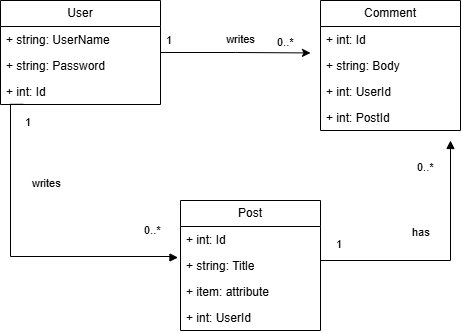

The diagram above was exported from draw.io. Its source (the exported page's mxGraphModel, read from the mxfile embedded in the PNG):
<mxGraphModel dx="1084" dy="656" grid="1" gridSize="10" guides="1" tooltips="1" connect="1" arrows="1" fold="1" page="1" pageScale="1" pageWidth="827" pageHeight="1169" math="0" shadow="0">
  <root>
    <mxCell id="0" />
    <mxCell id="1" parent="0" />
    <mxCell id="0xHCyThUKWDlBZuJhiBg-24" edge="1" parent="1" source="0xHCyThUKWDlBZuJhiBg-4" style="edgeStyle=orthogonalEdgeStyle;rounded=0;orthogonalLoop=1;jettySize=auto;html=1;exitX=1;exitY=0.5;exitDx=0;exitDy=0;">
      <mxGeometry relative="1" as="geometry">
        <mxPoint x="390" y="372.42105263157896" as="targetPoint" />
      </mxGeometry>
    </mxCell>
    <mxCell id="0xHCyThUKWDlBZuJhiBg-4" parent="1" style="swimlane;fontStyle=0;childLayout=stackLayout;horizontal=1;startSize=26;fillColor=none;horizontalStack=0;resizeParent=1;resizeParentMax=0;resizeLast=0;collapsible=1;marginBottom=0;whiteSpace=wrap;html=1;" value="User" vertex="1">
      <mxGeometry height="104" width="160" x="80" y="320" as="geometry" />
    </mxCell>
    <mxCell id="0xHCyThUKWDlBZuJhiBg-5" parent="0xHCyThUKWDlBZuJhiBg-4" style="text;strokeColor=none;fillColor=none;align=left;verticalAlign=top;spacingLeft=4;spacingRight=4;overflow=hidden;rotatable=0;points=[[0,0.5],[1,0.5]];portConstraint=eastwest;whiteSpace=wrap;html=1;" value="+ string: UserName" vertex="1">
      <mxGeometry height="26" width="160" y="26" as="geometry" />
    </mxCell>
    <mxCell id="0xHCyThUKWDlBZuJhiBg-6" parent="0xHCyThUKWDlBZuJhiBg-4" style="text;strokeColor=none;fillColor=none;align=left;verticalAlign=top;spacingLeft=4;spacingRight=4;overflow=hidden;rotatable=0;points=[[0,0.5],[1,0.5]];portConstraint=eastwest;whiteSpace=wrap;html=1;" value="+ string: Password" vertex="1">
      <mxGeometry height="26" width="160" y="52" as="geometry" />
    </mxCell>
    <mxCell id="0xHCyThUKWDlBZuJhiBg-7" parent="0xHCyThUKWDlBZuJhiBg-4" style="text;strokeColor=none;fillColor=none;align=left;verticalAlign=top;spacingLeft=4;spacingRight=4;overflow=hidden;rotatable=0;points=[[0,0.5],[1,0.5]];portConstraint=eastwest;whiteSpace=wrap;html=1;" value="+ int: Id" vertex="1">
      <mxGeometry height="26" width="160" y="78" as="geometry" />
    </mxCell>
    <mxCell id="0xHCyThUKWDlBZuJhiBg-9" parent="1" style="swimlane;fontStyle=0;childLayout=stackLayout;horizontal=1;startSize=26;fillColor=none;horizontalStack=0;resizeParent=1;resizeParentMax=0;resizeLast=0;collapsible=1;marginBottom=0;whiteSpace=wrap;html=1;" value="Comment" vertex="1">
      <mxGeometry height="130" width="140" x="400" y="320" as="geometry" />
    </mxCell>
    <mxCell id="0xHCyThUKWDlBZuJhiBg-10" parent="0xHCyThUKWDlBZuJhiBg-9" style="text;strokeColor=none;fillColor=none;align=left;verticalAlign=top;spacingLeft=4;spacingRight=4;overflow=hidden;rotatable=0;points=[[0,0.5],[1,0.5]];portConstraint=eastwest;whiteSpace=wrap;html=1;" value="+ int: Id" vertex="1">
      <mxGeometry height="26" width="140" y="26" as="geometry" />
    </mxCell>
    <mxCell id="0xHCyThUKWDlBZuJhiBg-11" parent="0xHCyThUKWDlBZuJhiBg-9" style="text;strokeColor=none;fillColor=none;align=left;verticalAlign=top;spacingLeft=4;spacingRight=4;overflow=hidden;rotatable=0;points=[[0,0.5],[1,0.5]];portConstraint=eastwest;whiteSpace=wrap;html=1;" value="+ string: Body" vertex="1">
      <mxGeometry height="26" width="140" y="52" as="geometry" />
    </mxCell>
    <mxCell id="0xHCyThUKWDlBZuJhiBg-12" parent="0xHCyThUKWDlBZuJhiBg-9" style="text;strokeColor=none;fillColor=none;align=left;verticalAlign=top;spacingLeft=4;spacingRight=4;overflow=hidden;rotatable=0;points=[[0,0.5],[1,0.5]];portConstraint=eastwest;whiteSpace=wrap;html=1;" value="+ int: UserId&lt;div&gt;&lt;br&gt;&lt;/div&gt;" vertex="1">
      <mxGeometry height="26" width="140" y="78" as="geometry" />
    </mxCell>
    <mxCell id="0xHCyThUKWDlBZuJhiBg-14" parent="0xHCyThUKWDlBZuJhiBg-9" style="text;strokeColor=none;fillColor=none;align=left;verticalAlign=top;spacingLeft=4;spacingRight=4;overflow=hidden;rotatable=0;points=[[0,0.5],[1,0.5]];portConstraint=eastwest;whiteSpace=wrap;html=1;" value="+ int: PostId" vertex="1">
      <mxGeometry height="26" width="140" y="104" as="geometry" />
    </mxCell>
    <mxCell id="0xHCyThUKWDlBZuJhiBg-15" parent="1" style="swimlane;fontStyle=0;childLayout=stackLayout;horizontal=1;startSize=26;fillColor=none;horizontalStack=0;resizeParent=1;resizeParentMax=0;resizeLast=0;collapsible=1;marginBottom=0;whiteSpace=wrap;html=1;" value="Post" vertex="1">
      <mxGeometry height="130" width="140" x="260" y="520" as="geometry" />
    </mxCell>
    <mxCell id="0xHCyThUKWDlBZuJhiBg-16" parent="0xHCyThUKWDlBZuJhiBg-15" style="text;strokeColor=none;fillColor=none;align=left;verticalAlign=top;spacingLeft=4;spacingRight=4;overflow=hidden;rotatable=0;points=[[0,0.5],[1,0.5]];portConstraint=eastwest;whiteSpace=wrap;html=1;" value="+ int: Id" vertex="1">
      <mxGeometry height="26" width="140" y="26" as="geometry" />
    </mxCell>
    <mxCell id="0xHCyThUKWDlBZuJhiBg-17" parent="0xHCyThUKWDlBZuJhiBg-15" style="text;strokeColor=none;fillColor=none;align=left;verticalAlign=top;spacingLeft=4;spacingRight=4;overflow=hidden;rotatable=0;points=[[0,0.5],[1,0.5]];portConstraint=eastwest;whiteSpace=wrap;html=1;" value="+ string: Title" vertex="1">
      <mxGeometry height="26" width="140" y="52" as="geometry" />
    </mxCell>
    <mxCell id="0xHCyThUKWDlBZuJhiBg-19" parent="0xHCyThUKWDlBZuJhiBg-15" style="text;strokeColor=none;fillColor=none;align=left;verticalAlign=top;spacingLeft=4;spacingRight=4;overflow=hidden;rotatable=0;points=[[0,0.5],[1,0.5]];portConstraint=eastwest;whiteSpace=wrap;html=1;" value="+ item: attribute" vertex="1">
      <mxGeometry height="26" width="140" y="78" as="geometry" />
    </mxCell>
    <mxCell id="0xHCyThUKWDlBZuJhiBg-18" parent="0xHCyThUKWDlBZuJhiBg-15" style="text;strokeColor=none;fillColor=none;align=left;verticalAlign=top;spacingLeft=4;spacingRight=4;overflow=hidden;rotatable=0;points=[[0,0.5],[1,0.5]];portConstraint=eastwest;whiteSpace=wrap;html=1;" value="+ int: UserId" vertex="1">
      <mxGeometry height="26" width="140" y="104" as="geometry" />
    </mxCell>
    <mxCell id="0xHCyThUKWDlBZuJhiBg-20" edge="1" parent="1" source="0xHCyThUKWDlBZuJhiBg-7" style="endArrow=block;endFill=1;html=1;edgeStyle=orthogonalEdgeStyle;align=left;verticalAlign=top;rounded=0;curved=0;exitX=0.141;exitY=0.992;exitDx=0;exitDy=0;exitPerimeter=0;entryX=-0.018;entryY=0.194;entryDx=0;entryDy=0;entryPerimeter=0;" target="0xHCyThUKWDlBZuJhiBg-17" value="writes">
      <mxGeometry relative="1" x="-0.5273" y="20" as="geometry">
        <mxPoint as="offset" />
        <Array as="points">
          <mxPoint x="90" y="423.79" />
          <mxPoint x="90" y="576" />
          <mxPoint x="250" y="576" />
          <mxPoint x="250" y="577.05" />
        </Array>
        <mxPoint x="90" y="570" as="sourcePoint" />
        <mxPoint x="250" y="570" as="targetPoint" />
      </mxGeometry>
    </mxCell>
    <mxCell id="0xHCyThUKWDlBZuJhiBg-21" connectable="0" parent="0xHCyThUKWDlBZuJhiBg-20" style="edgeLabel;resizable=0;html=1;align=left;verticalAlign=bottom;" value="1" vertex="1">
      <mxGeometry relative="1" x="-1" as="geometry">
        <mxPoint y="26" as="offset" />
      </mxGeometry>
    </mxCell>
    <mxCell id="0xHCyThUKWDlBZuJhiBg-22" edge="1" parent="1" style="endArrow=block;endFill=1;html=1;edgeStyle=orthogonalEdgeStyle;align=left;verticalAlign=top;rounded=0;" value="has">
      <mxGeometry relative="1" x="0.36" y="40" as="geometry">
        <mxPoint y="-1" as="offset" />
        <mxPoint x="400" y="580" as="sourcePoint" />
        <mxPoint x="530" y="460" as="targetPoint" />
      </mxGeometry>
    </mxCell>
    <mxCell id="0xHCyThUKWDlBZuJhiBg-23" connectable="0" parent="0xHCyThUKWDlBZuJhiBg-22" style="edgeLabel;resizable=0;html=1;align=left;verticalAlign=bottom;" value="1" vertex="1">
      <mxGeometry relative="1" x="-1" as="geometry">
        <mxPoint x="14" y="-8" as="offset" />
      </mxGeometry>
    </mxCell>
    <mxCell id="0xHCyThUKWDlBZuJhiBg-25" parent="1" style="text;align=center;fontStyle=0;verticalAlign=top;spacingLeft=3;spacingRight=3;strokeColor=none;rotatable=0;points=[[0,0.5],[1,0.5]];portConstraint=eastwest;html=1;fontSize=11;" value="writes" vertex="1">
      <mxGeometry height="26" width="80" x="280" y="346" as="geometry" />
    </mxCell>
    <mxCell id="0xHCyThUKWDlBZuJhiBg-26" connectable="0" parent="1" style="edgeLabel;resizable=0;html=1;align=left;verticalAlign=bottom;" value="1" vertex="1">
      <mxGeometry x="140" y="450" as="geometry">
        <mxPoint x="104" y="-82" as="offset" />
      </mxGeometry>
    </mxCell>
    <mxCell id="0xHCyThUKWDlBZuJhiBg-27" connectable="0" parent="1" style="edgeLabel;resizable=0;html=1;align=left;verticalAlign=bottom;rotation=0;" value="0..*" vertex="1">
      <mxGeometry x="490" y="510" as="geometry">
        <mxPoint x="5" y="-15" as="offset" />
      </mxGeometry>
    </mxCell>
    <mxCell id="0xHCyThUKWDlBZuJhiBg-28" connectable="0" parent="1" style="edgeLabel;resizable=0;html=1;align=left;verticalAlign=bottom;rotation=0;" value="0..*" vertex="1">
      <mxGeometry x="195" y="555" as="geometry">
        <mxPoint x="27" y="3" as="offset" />
      </mxGeometry>
    </mxCell>
    <mxCell id="0xHCyThUKWDlBZuJhiBg-29" connectable="0" parent="1" style="edgeLabel;resizable=0;html=1;align=left;verticalAlign=bottom;rotation=0;" value="0..*" vertex="1">
      <mxGeometry x="250" y="500" as="geometry">
        <mxPoint x="105" y="-130" as="offset" />
      </mxGeometry>
    </mxCell>
  </root>
</mxGraphModel>